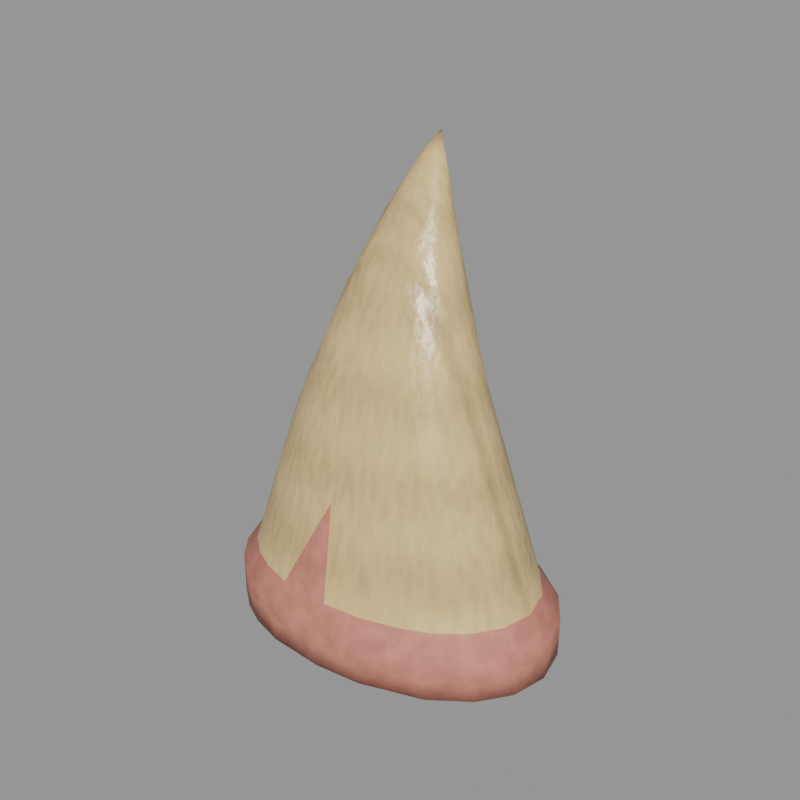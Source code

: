 # Source: cpart_beak.blend  (saved by Blender 5.2.45; exported with 4.5.12 LTS)
import bpy
from mathutils import Matrix  # noqa: F401  (used for matrix-valued properties, if any)

bpy.ops.wm.read_factory_settings(use_empty=True)
scene = bpy.context.scene
scene.name = 'Scene'

# ---- images (referenced by path relative to the original .blend; pixels are not part of the script)
import os
ASSET_DIR = os.environ.get("B2B_ASSET_DIR", "")  # directory of the original .blend (textures are referenced by path, not embedded)
HERE = os.path.dirname(os.path.abspath(__file__))  # packed textures are extracted next to this script under _unpacked/

def load_image(name, relpath, width, height, colorspace="sRGB"):
    """Load a texture the original file referenced (path relative to the .blend, or extracted next to this script)."""
    p = next((c for c in (os.path.join(HERE, relpath), os.path.join(ASSET_DIR, relpath)) if relpath and os.path.exists(c)), "")
    if p:
        img = bpy.data.images.load(p, check_existing=True)
        img.name = name
    else:  # same state as the original file: an image datablock whose file is absent (Cycles renders it pink)
        img = bpy.data.images.new(name, width, height)
        img.source = "FILE"
        img.filepath = "//" + (relpath or name)
    img.colorspace_settings.name = colorspace
    return img
img_t_partbeak_albedo = load_image('T_PartBeak_Albedo', '_unpacked/T_PartBeak_Albedo.b9d14faa.png', 512, 512, 'sRGB')
img_t_partbeak_orm = load_image('T_PartBeak_ORM', '_unpacked/T_PartBeak_ORM.496d367d.png', 512, 512, 'Non-Color')
img_t_partbeak_normal = load_image('T_PartBeak_Normal', '_unpacked/T_PartBeak_Normal.a875aca7.png', 512, 512, 'Non-Color')

# ---- materials (node trees are filled in below, after node groups)
mat_m_beakgape = bpy.data.materials.new('M_BeakGape')
mat_m_beakhorn = bpy.data.materials.new('M_BeakHorn')

# ---- material node trees
mat_m_beakgape.use_nodes = True; mat_m_beakgape.node_tree.nodes.clear()
_N = mat_m_beakgape.node_tree.nodes; _L = mat_m_beakgape.node_tree.links
n0 = _N.new('ShaderNodeOutputMaterial'); n0.name = 'Material Output'; n0.location = (0, 0)
n1 = _N.new('ShaderNodeBsdfPrincipled'); n1.name = 'Principled BSDF'; n1.location = (0, 0)
n1.inputs[10].default_value = 0.005
n2 = _N.new('ShaderNodeTexImage'); n2.name = 'Image Texture'; n2.location = (0, 0)
n2.image = img_t_partbeak_albedo
n3 = _N.new('ShaderNodeMix'); n3.name = 'Mix'; n3.location = (0, 0)
n3.data_type = 'RGBA'
n3.blend_type = 'MULTIPLY'
n3.inputs[0].default_value = 1.0
n3.inputs[7].default_value = (0.5841, 0.2542, 0.1946, 1.0)
n4 = _N.new('ShaderNodeTexImage'); n4.name = 'Image Texture.001'; n4.location = (0, 0)
n4.image = img_t_partbeak_orm
n5 = _N.new('ShaderNodeSeparateColor'); n5.name = 'Separate Color'; n5.location = (0, 0)
n6 = _N.new('ShaderNodeTexImage'); n6.name = 'Image Texture.002'; n6.location = (0, 0)
n6.image = img_t_partbeak_normal
n7 = _N.new('ShaderNodeNormalMap'); n7.name = 'Normal Map'; n7.location = (0, 0)
n7.width = 160
_L.new(n1.outputs[0], n0.inputs[0])
_L.new(n2.outputs[0], n3.inputs[6])
_L.new(n3.outputs[2], n1.inputs[0])
_L.new(n4.outputs[0], n5.inputs[0])
_L.new(n5.outputs[1], n1.inputs[2])
_L.new(n5.outputs[2], n1.inputs[1])
_L.new(n6.outputs[0], n7.inputs[1])
_L.new(n7.outputs[0], n1.inputs[5])
n0.is_active_output = True
mat_m_beakhorn.use_nodes = True; mat_m_beakhorn.node_tree.nodes.clear()
_N = mat_m_beakhorn.node_tree.nodes; _L = mat_m_beakhorn.node_tree.links
n0 = _N.new('ShaderNodeOutputMaterial'); n0.name = 'Material Output'; n0.location = (0, 0)
n1 = _N.new('ShaderNodeBsdfPrincipled'); n1.name = 'Principled BSDF'; n1.location = (0, 0)
n1.inputs[10].default_value = 0.005
n2 = _N.new('ShaderNodeTexImage'); n2.name = 'Image Texture'; n2.location = (0, 0)
n2.image = img_t_partbeak_albedo
n3 = _N.new('ShaderNodeMix'); n3.name = 'Mix'; n3.location = (0, 0)
n3.data_type = 'RGBA'
n3.blend_type = 'MULTIPLY'
n3.inputs[0].default_value = 1.0
n3.inputs[7].default_value = (0.6867, 0.5271, 0.2542, 1.0)
n4 = _N.new('ShaderNodeTexImage'); n4.name = 'Image Texture.001'; n4.location = (0, 0)
n4.image = img_t_partbeak_orm
n5 = _N.new('ShaderNodeSeparateColor'); n5.name = 'Separate Color'; n5.location = (0, 0)
n6 = _N.new('ShaderNodeTexImage'); n6.name = 'Image Texture.002'; n6.location = (0, 0)
n6.image = img_t_partbeak_normal
n7 = _N.new('ShaderNodeNormalMap'); n7.name = 'Normal Map'; n7.location = (0, 0)
n7.width = 160
_L.new(n1.outputs[0], n0.inputs[0])
_L.new(n2.outputs[0], n3.inputs[6])
_L.new(n3.outputs[2], n1.inputs[0])
_L.new(n4.outputs[0], n5.inputs[0])
_L.new(n5.outputs[1], n1.inputs[2])
_L.new(n5.outputs[2], n1.inputs[1])
_L.new(n6.outputs[0], n7.inputs[1])
_L.new(n7.outputs[0], n1.inputs[5])
n0.is_active_output = True

# ---- meshes
me_beak_mesh = bpy.data.meshes.new('Beak_mesh')
me_beak_mesh.from_pydata([(-0.003612, 0.0472, -0.02002), (0.01387, 0.0465, -0.02002), (0.03425, 0.04187, -0.02001), (0.05112, 0.03414, -0.02001), (0.0622, 0.02575, -0.02001), (0.07063, 0.01404, -0.02), (0.07381, -5.497e-06, -0.02), (0.07063, -0.01405, -0.02), (0.0622, -0.02576, -0.01999), (0.04777, -0.03628, -0.01999), (0.02428, -0.04469, -0.01998), (0.006274, -0.04714, -0.01998), (-0.01572, -0.04628, -0.01998), (-0.02872, -0.04296, -0.01999), (-0.03837, -0.03836, -0.01999), (-0.04717, -0.03152, -0.01999), (-0.05427, -0.02248, -0.01999), (-0.05889, -0.01172, -0.02), (-0.0605, -5.496e-06, -0.02), (-0.05889, 0.01171, -0.02), (-0.05427, 0.02247, -0.02001), (-0.04717, 0.0315, -0.02001), (-0.03836, 0.03836, -0.02001), (-0.0241, 0.0446, -0.02002), (0.005893, 0.04717, -0.003797), (0.02435, 0.04469, -0.003833), (0.04701, 0.03668, -0.003791), (0.004167, -0.04717, -0.003321), (-0.03835, 0.03839, -0.003801), (-0.02869, 0.04298, -0.003821), (-0.01579, 0.04628, -0.003848), (0.0622, 0.02578, -0.003752), (0.07062, 0.01407, -0.003699), (0.07381, 2.254e-05, -0.003636), (0.07062, -0.01403, -0.003573), (0.0622, -0.02574, -0.003521), (0.04732, -0.03649, -0.003492), (0.02383, -0.04476, -0.00342), (-0.01537, -0.04631, -0.003444), (-0.03427, -0.04086, -0.003437), (-0.04717, -0.03149, -0.003495), (-0.05427, -0.02246, -0.003536), (-0.05889, -0.01169, -0.003584), (-0.0605, 2.254e-05, -0.003636), (-0.05889, 0.01174, -0.003689), (-0.05427, 0.0225, -0.003737), (-0.04717, 0.03154, -0.003777), (0.005638, 0.04218, 0.004211), (0.02138, 0.04006, 0.004286), (0.03537, 0.03558, 0.004288), (0.04563, 0.03063, 0.004313), (0.05543, 0.02289, 0.004792), (0.0632, 0.01265, 0.004408), (0.06622, 8.127e-05, 0.004368), (0.06327, -0.01246, 0.004615), (0.05579, -0.02296, 0.004671), (0.04592, -0.03048, 0.00471), (0.03579, -0.03544, 0.004738), (0.02166, -0.04004, 0.004779), (0.006366, -0.04213, 0.004818), (-0.014, -0.04145, 0.004811), (-0.02586, -0.03841, 0.004758), (-0.03448, -0.03427, 0.00474), (-0.04233, -0.02811, 0.004708), (-0.04866, -0.01999, 0.004663), (-0.05275, -0.01034, 0.004605), (-0.05428, 0.0001471, 0.004361), (-0.05275, 0.01042, 0.004431), (-0.04845, 0.02002, 0.004617), (-0.04217, 0.02829, 0.004275), (-0.03425, 0.03439, 0.004282), (-0.02559, 0.03848, 0.004267), (-0.01379, 0.04143, 0.004303), (0.002918, -0.033, 0.04155), (-0.03038, 0.02202, 0.05283), (0.003927, 0.03511, 0.03674), (0.0167, 0.03238, 0.04236), (0.02392, 0.02634, 0.0598), (0.03089, 0.02301, 0.06), (0.04369, -0.006423, 0.06047), (0.04401, -0.01702, 0.04324), (0.03605, -0.02285, 0.04403), (0.02797, -0.02671, 0.04443), (0.01679, -0.03009, 0.04535), (-0.01084, -0.03121, 0.04528), (-0.02022, -0.029, 0.04461), (-0.02706, -0.02581, 0.04424), (-0.03333, -0.02105, 0.04366), (-0.03328, -0.01139, 0.06207), (-0.03653, -0.005023, 0.05999), (-0.02317, 0.02554, 0.0598), (-0.0173, 0.02829, 0.05963), (-0.01077, 0.03343, 0.04244), (0.04121, 0.01103, 0.06526), (0.03025, 0.01768, 0.08226), (0.03788, 0.004623, 0.0795), (-0.02715, 0.006273, 0.0916), (-0.02741, 0.01105, 0.08751), (-0.02656, 0.01609, 0.08198), (0.003195, 0.02978, 0.06745), (0.01279, 0.02801, 0.07208), (0.03354, -0.009525, 0.07635), (0.02537, -0.01495, 0.07803), (0.01283, -0.0194, 0.07855), (0.002792, -0.0204, 0.07945), (-0.008278, -0.02024, 0.07862), (-0.0154, -0.01854, 0.07815), (-0.02062, -0.01614, 0.07767), (-0.0254, -0.01256, 0.07692), (-0.008248, 0.02881, 0.07205), (-0.01917, 0.02097, 0.09585), (0.001987, 0.027, 0.09937), (0.00854, 0.02596, 0.1035), (0.01715, 0.02307, 0.1034), (0.02558, 0.00535, 0.1077), (0.02229, 0.001494, 0.1095), (0.01907, -0.005592, 0.1025), (0.009111, -0.007, 0.1072), (0.00185, -0.005387, 0.1124), (-0.00588, -0.007597, 0.1073), (-0.01222, -0.00349, 0.1113), (-0.01688, -0.0004687, 0.1101), (-0.02005, 0.004897, 0.1102), (-0.01221, 0.0246, 0.1042), (-0.005507, 0.02649, 0.1034), (0.02223, 0.01657, 0.1136), (0.01352, 0.003991, 0.1227), (0.01473, 0.02216, 0.1258), (0.01499, 0.0182, 0.1331), (0.003686, 0.006857, 0.1324), (-0.004038, 0.003626, 0.1272), (-0.0113, 0.02296, 0.1285), (0.003354, 0.02712, 0.1289), (0.01015, 0.02501, 0.1286), (0.01336, 0.01511, 0.1353), (-0.01057, 0.0129, 0.1344), (-0.01031, 0.01904, 0.1384), (-0.004951, 0.0271, 0.1339), (0.004321, 0.01704, 0.1458), (-0.004879, 0.013, 0.1405), (-0.004742, 0.0263, 0.151), (0.005072, 0.02604, 0.1532), (-0.003157, 0.02377, 0.1534), (0.002006, 0.02354, 0.1537), (-2.387e-05, 0.03016, 0.1601)], [], [(0, 1, 2), (0, 2, 3), (0, 3, 4), (0, 4, 5), (0, 5, 6), (0, 6, 7), (0, 7, 8), (0, 8, 9), (0, 9, 10), (0, 10, 11), (0, 11, 12), (0, 12, 13), (0, 13, 14), (0, 14, 15), (0, 15, 16), (0, 16, 17), (0, 17, 18), (0, 18, 19), (0, 19, 20), (0, 20, 21), (0, 21, 22), (0, 22, 23), (25, 2, 1), (26, 3, 2), (21, 28, 22), (22, 29, 23), (23, 30, 0), (26, 4, 3), (31, 5, 4), (32, 6, 5), (33, 7, 6), (34, 8, 7), (35, 9, 8), (36, 10, 9), (37, 11, 10), (27, 38, 12), (12, 39, 13), (13, 39, 14), (14, 40, 15), (15, 41, 16), (16, 42, 17), (17, 43, 18), (18, 44, 19), (19, 45, 20), (20, 46, 21), (30, 24, 0), (24, 48, 25), (25, 49, 26), (26, 51, 31), (31, 52, 32), (32, 53, 33), (53, 34, 33), (54, 35, 34), (55, 36, 35), (57, 37, 36), (58, 27, 37), (27, 60, 38), (38, 61, 39), (39, 63, 40), (40, 64, 41), (41, 65, 42), (42, 66, 43), (66, 44, 43), (67, 45, 44), (68, 46, 45), (69, 28, 46), (70, 29, 28), (71, 30, 29), (72, 24, 30), (74, 70, 69), (47, 76, 48), (48, 77, 49), (49, 78, 50), (79, 55, 54), (80, 56, 55), (81, 57, 56), (82, 58, 57), (83, 59, 58), (73, 84, 60), (60, 85, 61), (61, 86, 62), (62, 87, 63), (63, 88, 64), (64, 89, 65), (90, 71, 70), (91, 72, 71), (92, 75, 72), (51, 93, 52), (78, 94, 51), (93, 95, 53), (95, 79, 53), (89, 96, 66), (96, 67, 66), (97, 68, 67), (98, 74, 68), (75, 100, 76), (101, 81, 80), (102, 82, 81), (102, 83, 82), (103, 73, 83), (73, 105, 84), (84, 106, 85), (85, 107, 86), (86, 108, 87), (109, 99, 92), (110, 90, 74), (99, 112, 100), (100, 113, 77), (77, 113, 78), (114, 101, 79), (115, 102, 101), (116, 103, 102), (117, 104, 103), (104, 119, 105), (105, 120, 106), (106, 120, 107), (107, 121, 108), (108, 122, 88), (88, 122, 89), (123, 91, 90), (123, 109, 91), (124, 99, 109), (94, 125, 93), (126, 117, 116), (113, 127, 94), (125, 128, 95), (128, 114, 95), (129, 118, 117), (118, 130, 119), (131, 110, 98), (131, 123, 110), (112, 133, 113), (134, 115, 114), (134, 126, 115), (130, 139, 120), (120, 135, 121), (121, 135, 122), (137, 124, 123), (137, 132, 124), (138, 129, 126), (129, 139, 130), (136, 97, 96), (140, 131, 97), (127, 141, 125), (141, 138, 134), (139, 142, 135), (132, 144, 133), (133, 144, 127), (138, 142, 139), (144, 137, 131), (144, 132, 137), (141, 144, 143), (143, 144, 142), (142, 144, 140), (0, 24, 1), (24, 25, 1), (25, 26, 2), (11, 27, 12), (22, 28, 29), (23, 29, 30), (26, 31, 4), (31, 32, 5), (32, 33, 6), (33, 34, 7), (34, 35, 8), (35, 36, 9), (36, 37, 10), (37, 27, 11), (12, 38, 39), (14, 39, 40), (15, 40, 41), (16, 41, 42), (17, 42, 43), (18, 43, 44), (19, 44, 45), (20, 45, 46), (21, 46, 28), (24, 47, 48), (25, 48, 49), (26, 49, 50), (26, 50, 51), (31, 51, 52), (32, 52, 53), (53, 54, 34), (54, 55, 35), (55, 56, 36), (56, 57, 36), (57, 58, 37), (58, 59, 27), (27, 59, 60), (38, 60, 61), (39, 61, 62), (39, 62, 63), (40, 63, 64), (41, 64, 65), (42, 65, 66), (66, 67, 44), (67, 68, 45), (68, 69, 46), (69, 70, 28), (70, 71, 29), (71, 72, 30), (72, 47, 24), (59, 73, 60), (72, 75, 47), (68, 74, 69), (47, 75, 76), (48, 76, 77), (49, 77, 78), (50, 78, 51), (53, 79, 54), (79, 80, 55), (80, 81, 56), (81, 82, 57), (82, 83, 58), (83, 73, 59), (60, 84, 85), (61, 85, 86), (62, 86, 87), (63, 87, 88), (64, 88, 89), (65, 89, 66), (74, 90, 70), (90, 91, 71), (91, 92, 72), (52, 93, 53), (92, 99, 75), (51, 94, 93), (96, 97, 67), (97, 98, 68), (75, 99, 100), (76, 100, 77), (79, 101, 80), (101, 102, 81), (102, 103, 83), (103, 104, 73), (73, 104, 105), (84, 105, 106), (85, 106, 107), (86, 107, 108), (87, 108, 88), (91, 109, 92), (98, 110, 74), (99, 111, 112), (100, 112, 113), (78, 113, 94), (95, 114, 79), (114, 115, 101), (115, 116, 102), (116, 117, 103), (117, 118, 104), (104, 118, 119), (105, 119, 120), (107, 120, 121), (108, 121, 122), (89, 122, 96), (110, 123, 90), (123, 124, 109), (124, 111, 99), (93, 125, 95), (115, 126, 116), (111, 132, 112), (113, 133, 127), (94, 127, 125), (126, 129, 117), (119, 130, 120), (97, 131, 98), (124, 132, 111), (112, 132, 133), (128, 134, 114), (118, 129, 130), (120, 139, 135), (122, 135, 136), (122, 136, 96), (131, 137, 123), (134, 138, 126), (136, 140, 97), (125, 141, 128), (128, 141, 134), (129, 138, 139), (135, 142, 136), (127, 144, 141), (141, 143, 138), (138, 143, 142), (136, 142, 140), (140, 144, 131)])
me_beak_mesh.polygons.foreach_set('use_smooth', [True] * 286)
me_beak_mesh.polygons.foreach_set('material_index', [0, 0, 0, 0, 0, 0, 0, 0, 0, 0, 0, 0, 0, 0, 0, 0, 0, 0, 0, 0, 0, 0, 0, 0, 0, 0, 0, 0, 0, 0, 0, 0, 0, 0, 0, 0, 0, 0, 0, 0, 0, 0, 0, 0, 0, 0, 0, 0, 0, 0, 0, 0, 0, 0, 0, 0, 0, 0, 0, 0, 0, 0, 0, 0, 0, 0, 0, 0, 0, 1, 1, 1, 1, 1, 1, 1, 1, 1, 1, 1, 1, 1, 1, 1, 1, 1, 1, 1, 1, 1, 1, 1, 1, 1, 1, 1, 1, 1, 1, 1, 1, 1, 1, 1, 1, 1, 1, 1, 1, 1, 1, 1, 1, 1, 1, 1, 1, 1, 1, 1, 1, 1, 1, 1, 1, 1, 1, 1, 1, 1, 1, 1, 1, 1, 1, 1, 1, 1, 1, 1, 1, 1, 1, 1, 1, 1, 1, 1, 1, 1, 1, 1, 1, 1, 0, 0, 0, 0, 0, 0, 0, 0, 0, 0, 0, 0, 0, 0, 0, 0, 0, 0, 0, 0, 0, 0, 0, 0, 0, 0, 0, 0, 0, 0, 0, 0, 0, 0, 0, 0, 0, 0, 0, 0, 0, 0, 0, 0, 0, 0, 0, 0, 0, 0, 0, 1, 1, 1, 1, 1, 1, 1, 1, 1, 1, 1, 1, 1, 1, 1, 1, 1, 1, 1, 1, 1, 1, 1, 1, 1, 1, 1, 1, 1, 1, 1, 1, 1, 1, 1, 1, 1, 1, 1, 1, 1, 1, 1, 1, 1, 1, 1, 1, 1, 1, 1, 1, 1, 1, 1, 1, 1, 1, 1, 1, 1, 1, 1, 1, 1, 1, 1, 1, 1, 1, 1, 1, 1, 1, 1, 1, 1, 1, 1, 1, 1])
_uv = me_beak_mesh.uv_layers.new(name='UVMap')
_uv.uv.foreach_set('vector', [0.672, 0.8081, 0.672, 0.7478, 0.6853, 0.6771, 0.672, 0.8081, 0.6853, 0.6771, 0.7096, 0.618, 0.672, 0.8081, 0.7096, 0.618, 0.737, 0.5787, 0.672, 0.8081, 0.737, 0.5787, 0.7761, 0.5481, 0.672, 0.8081, 0.7761, 0.5481, 0.8241, 0.5352, 0.672, 0.8081, 0.8241, 0.5352, 0.8728, 0.5443, 0.672, 0.8081, 0.8728, 0.5443, 0.9143, 0.5717, 0.672, 0.8081, 0.9143, 0.5717, 0.9524, 0.62, 0.672, 0.8081, 0.9524, 0.62, 0.9846, 0.6997, 0.672, 0.8081, 0.9846, 0.6997, 0.9954, 0.7614, 0.672, 0.8081, 0.9954, 0.7614, 0.9954, 0.8372, 0.672, 0.8081, 0.9954, 0.8372, 0.9857, 0.8824, 0.672, 0.8081, 0.9857, 0.8824, 0.9712, 0.9162, 0.672, 0.8081, 0.9712, 0.9162, 0.9488, 0.9475, 0.672, 0.8081, 0.9488, 0.9475, 0.9187, 0.9731, 0.672, 0.8081, 0.9187, 0.9731, 0.8822, 0.9905, 0.672, 0.8081, 0.8822, 0.9905, 0.8421, 0.9976, 0.672, 0.8081, 0.8421, 0.9976, 0.8016, 0.9936, 0.672, 0.8081, 0.8016, 0.9936, 0.7639, 0.9792, 0.672, 0.8081, 0.7639, 0.9792, 0.7319, 0.9559, 0.672, 0.8081, 0.7319, 0.9559, 0.7071, 0.9265, 0.672, 0.8081, 0.7071, 0.9265, 0.6837, 0.8783, 0.6141, 0.0602, 0.5805, 0.01075, 0.6499, 0.004779, 0.5373, 0.07003, 0.5236, 0.01988, 0.5805, 0.01075, 0.8622, 0.01795, 0.8309, 0.06403, 0.8309, 0.011, 0.8309, 0.011, 0.7969, 0.05951, 0.7809, 0.004989, 0.7809, 0.004989, 0.752, 0.0565, 0.71, 0.003184, 0.5373, 0.07003, 0.4867, 0.02943, 0.5236, 0.01988, 0.1806, 0.258, 0.1108, 0.2442, 0.1375, 0.2249, 0.154, 0.2774, 0.07946, 0.2756, 0.1108, 0.2442, 0.1228, 0.3089, 0.04887, 0.3146, 0.07946, 0.2756, 0.09236, 0.348, 0.02399, 0.3541, 0.04887, 0.3146, 0.06761, 0.3876, 0.002426, 0.3977, 0.02399, 0.3541, 0.4284, 0.04201, 0.3269, 0.03802, 0.3999, 0.002425, 0.3557, 0.07798, 0.2747, 0.07114, 0.3269, 0.03802, 0.2991, 0.1148, 0.2455, 0.1555, 0.2145, 0.1172, 0.2145, 0.1172, 0.1981, 0.202, 0.1815, 0.1485, 0.1815, 0.1485, 0.1981, 0.202, 0.1589, 0.1749, 0.1589, 0.1749, 0.1709, 0.2418, 0.1409, 0.2028, 0.01132, 0.5404, 0.06118, 0.5739, 0.006205, 0.5739, 0.006205, 0.5739, 0.05814, 0.6125, 0.003318, 0.6125, 0.003318, 0.6125, 0.05771, 0.6532, 0.003045, 0.6532, 0.003045, 0.6532, 0.05996, 0.6928, 0.005462, 0.6927, 0.005462, 0.6927, 0.06467, 0.728, 0.01032, 0.7279, 0.01032, 0.7279, 0.07132, 0.7564, 0.01709, 0.7563, 0.752, 0.0565, 0.6773, 0.05675, 0.71, 0.003184, 0.6773, 0.05675, 0.6251, 0.09159, 0.6141, 0.0602, 0.6141, 0.0602, 0.5776, 0.09709, 0.5373, 0.07003, 0.5373, 0.07003, 0.5105, 0.1133, 0.4867, 0.0826, 0.1806, 0.258, 0.1731, 0.3063, 0.154, 0.2774, 0.154, 0.2774, 0.1449, 0.3341, 0.1228, 0.3089, 0.1449, 0.3341, 0.09236, 0.348, 0.1228, 0.3089, 0.1183, 0.3696, 0.06761, 0.3876, 0.09236, 0.348, 0.4793, 0.06381, 0.4284, 0.04201, 0.4796, 0.02733, 0.4124, 0.0865, 0.3557, 0.07798, 0.4284, 0.04201, 0.369, 0.1087, 0.2991, 0.1148, 0.3557, 0.07798, 0.2991, 0.1148, 0.2688, 0.1794, 0.2455, 0.1555, 0.2455, 0.1555, 0.2386, 0.2078, 0.1981, 0.202, 0.1981, 0.202, 0.2024, 0.2563, 0.1709, 0.2418, 0.06642, 0.5404, 0.09349, 0.5803, 0.06118, 0.5739, 0.06118, 0.5739, 0.09076, 0.6149, 0.05814, 0.6125, 0.05814, 0.6125, 0.08964, 0.6514, 0.05771, 0.6532, 0.08964, 0.6514, 0.05996, 0.6928, 0.05771, 0.6532, 0.09211, 0.686, 0.06467, 0.728, 0.05996, 0.6928, 0.09722, 0.7173, 0.07132, 0.7564, 0.06467, 0.728, 0.8456, 0.1011, 0.8309, 0.06403, 0.8622, 0.07104, 0.8174, 0.09498, 0.7969, 0.05951, 0.8309, 0.06403, 0.787, 0.09096, 0.752, 0.0565, 0.7969, 0.05951, 0.7459, 0.08848, 0.6773, 0.05675, 0.752, 0.0565, 0.806, 0.2673, 0.8174, 0.09498, 0.8456, 0.1011, 0.6789, 0.08831, 0.6424, 0.2242, 0.6251, 0.09159, 0.6251, 0.09159, 0.6185, 0.2882, 0.5776, 0.09709, 0.5776, 0.09709, 0.595, 0.2927, 0.543, 0.103, 0.2815, 0.4918, 0.09612, 0.405, 0.1183, 0.3696, 0.2125, 0.4828, 0.08074, 0.4357, 0.09612, 0.405, 0.4963, 0.1972, 0.4124, 0.0865, 0.4451, 0.07302, 0.471, 0.209, 0.369, 0.1087, 0.4124, 0.0865, 0.4385, 0.229, 0.3247, 0.1369, 0.369, 0.1087, 0.3904, 0.2441, 0.3607, 0.2835, 0.2688, 0.1794, 0.2688, 0.1794, 0.3355, 0.3042, 0.2386, 0.2078, 0.2386, 0.2078, 0.3188, 0.322, 0.2185, 0.2314, 0.2185, 0.2314, 0.3048, 0.3403, 0.2024, 0.2563, 0.09819, 0.5502, 0.2989, 0.604, 0.09349, 0.5803, 0.09349, 0.5803, 0.2898, 0.627, 0.09076, 0.6149, 0.7806, 0.2867, 0.787, 0.09096, 0.8174, 0.09498, 0.76, 0.2835, 0.7459, 0.08848, 0.787, 0.09096, 0.7368, 0.222, 0.6859, 0.2023, 0.7459, 0.08848, 0.1975, 0.2907, 0.3329, 0.4607, 0.1731, 0.3063, 0.595, 0.2927, 0.598, 0.3712, 0.5105, 0.1133, 0.3329, 0.4607, 0.3568, 0.5098, 0.1449, 0.3341, 0.3568, 0.5098, 0.2815, 0.4918, 0.1449, 0.3341, 0.2898, 0.627, 0.4043, 0.6621, 0.08964, 0.6514, 0.4043, 0.6621, 0.09211, 0.686, 0.08964, 0.6514, 0.3909, 0.6786, 0.09722, 0.7173, 0.09211, 0.686, 0.003086, 0.003831, 0.01965, 0.1052, 0.003086, 0.2729, 0.6859, 0.2023, 0.6565, 0.326, 0.6424, 0.2242, 0.3178, 0.544, 0.2027, 0.5086, 0.2125, 0.4828, 0.5358, 0.3108, 0.471, 0.209, 0.4963, 0.1972, 0.5358, 0.3108, 0.4385, 0.229, 0.471, 0.209, 0.4978, 0.3312, 0.3904, 0.2441, 0.4385, 0.229, 0.3904, 0.2441, 0.4386, 0.3731, 0.3607, 0.2835, 0.3607, 0.2835, 0.4196, 0.389, 0.3355, 0.3042, 0.3355, 0.3042, 0.4065, 0.402, 0.3188, 0.322, 0.3188, 0.322, 0.3952, 0.4152, 0.3048, 0.3403, 0.7288, 0.324, 0.6893, 0.3085, 0.7368, 0.222, 0.7676, 0.4098, 0.7806, 0.2867, 0.806, 0.2673, 0.6893, 0.3085, 0.6715, 0.4308, 0.6565, 0.326, 0.6565, 0.326, 0.6423, 0.434, 0.6185, 0.2882, 0.6185, 0.2882, 0.6423, 0.434, 0.595, 0.2927, 0.4345, 0.5803, 0.3178, 0.544, 0.2815, 0.4918, 0.1113, 0.004036, 0.1113, 0.1266, 0.08366, 0.1246, 0.5716, 0.3952, 0.4978, 0.3312, 0.5358, 0.3108, 0.5512, 0.4246, 0.4707, 0.3523, 0.4978, 0.3312, 0.4707, 0.3523, 0.5092, 0.4544, 0.4386, 0.3731, 0.4386, 0.3731, 0.5027, 0.4829, 0.4196, 0.389, 0.4196, 0.389, 0.5027, 0.4829, 0.4065, 0.402, 0.4065, 0.402, 0.4903, 0.4938, 0.3952, 0.4152, 0.355, 0.5971, 0.4721, 0.6548, 0.2989, 0.604, 0.2989, 0.604, 0.4721, 0.6548, 0.2898, 0.627, 0.7431, 0.4335, 0.76, 0.2835, 0.7806, 0.2867, 0.7431, 0.4335, 0.7288, 0.324, 0.76, 0.2835, 0.7198, 0.4293, 0.6893, 0.3085, 0.7288, 0.324, 0.02434, 0.1096, 0.03929, 0.003599, 0.03929, 0.1681, 0.6017, 0.4682, 0.5512, 0.4246, 0.5716, 0.3952, 0.6423, 0.434, 0.6508, 0.508, 0.598, 0.3712, 0.475, 0.5681, 0.531, 0.6125, 0.3568, 0.5098, 0.531, 0.6125, 0.4345, 0.5803, 0.3568, 0.5098, 0.5949, 0.5154, 0.542, 0.454, 0.5512, 0.4246, 0.542, 0.454, 0.5608, 0.514, 0.5092, 0.4544, 0.7403, 0.5148, 0.7676, 0.4098, 0.7938, 0.3693, 0.7403, 0.5148, 0.7431, 0.4335, 0.7676, 0.4098, 0.6715, 0.4308, 0.6662, 0.5139, 0.6423, 0.434, 0.5303, 0.6267, 0.4309, 0.5974, 0.4345, 0.5803, 0.5303, 0.6267, 0.4723, 0.6286, 0.4309, 0.5974, 0.5608, 0.514, 0.5914, 0.5609, 0.5027, 0.4829, 0.5027, 0.4829, 0.5644, 0.5579, 0.4903, 0.4938, 0.474, 0.6353, 0.5617, 0.6787, 0.4721, 0.6548, 0.7178, 0.5283, 0.7198, 0.4293, 0.7431, 0.4335, 0.7178, 0.5283, 0.6892, 0.5125, 0.7198, 0.4293, 0.6304, 0.5606, 0.5949, 0.5154, 0.6017, 0.4682, 0.5949, 0.5154, 0.5914, 0.5609, 0.5608, 0.514, 0.5759, 0.6996, 0.3909, 0.6786, 0.4043, 0.6621, 0.6233, 0.7224, 0.5423, 0.7134, 0.3909, 0.6786, 0.6508, 0.508, 0.6835, 0.5931, 0.6258, 0.4746, 0.6025, 0.6456, 0.5633, 0.654, 0.5303, 0.6267, 0.5914, 0.5609, 0.6297, 0.6036, 0.5644, 0.5579, 0.6892, 0.5125, 0.7004, 0.6112, 0.6662, 0.5139, 0.6662, 0.5139, 0.7004, 0.6112, 0.6508, 0.508, 0.6304, 0.5606, 0.6297, 0.6036, 0.5914, 0.5609, 0.7004, 0.6112, 0.7178, 0.5283, 0.7403, 0.5148, 0.7004, 0.6112, 0.6892, 0.5125, 0.7178, 0.5283, 0.6025, 0.6456, 0.6305, 0.6555, 0.5987, 0.6565, 0.6443, 0.5934, 0.6565, 0.6224, 0.6297, 0.6036, 0.6325, 0.7132, 0.6581, 0.7339, 0.6233, 0.7224, 0.71, 0.003184, 0.6773, 0.05675, 0.6499, 0.004779, 0.6773, 0.05675, 0.6141, 0.0602, 0.6499, 0.004779, 0.6141, 0.0602, 0.5373, 0.07003, 0.5805, 0.01075, 0.2747, 0.07114, 0.2991, 0.1148, 0.2145, 0.1172, 0.8309, 0.011, 0.8309, 0.06403, 0.7969, 0.05951, 0.7809, 0.004989, 0.7969, 0.05951, 0.752, 0.0565, 0.5373, 0.07003, 0.4867, 0.0826, 0.4867, 0.02943, 0.1806, 0.258, 0.154, 0.2774, 0.1108, 0.2442, 0.154, 0.2774, 0.1228, 0.3089, 0.07946, 0.2756, 0.1228, 0.3089, 0.09236, 0.348, 0.04887, 0.3146, 0.09236, 0.348, 0.06761, 0.3876, 0.02399, 0.3541, 0.06761, 0.3876, 0.04563, 0.4324, 0.002426, 0.3977, 0.4284, 0.04201, 0.3557, 0.07798, 0.3269, 0.03802, 0.3557, 0.07798, 0.2991, 0.1148, 0.2747, 0.07114, 0.2145, 0.1172, 0.2455, 0.1555, 0.1981, 0.202, 0.1589, 0.1749, 0.1981, 0.202, 0.1709, 0.2418, 0.01132, 0.5404, 0.06642, 0.5404, 0.06118, 0.5739, 0.006205, 0.5739, 0.06118, 0.5739, 0.05814, 0.6125, 0.003318, 0.6125, 0.05814, 0.6125, 0.05771, 0.6532, 0.003045, 0.6532, 0.05771, 0.6532, 0.05996, 0.6928, 0.005462, 0.6927, 0.05996, 0.6928, 0.06467, 0.728, 0.01032, 0.7279, 0.06467, 0.728, 0.07132, 0.7564, 0.8622, 0.01795, 0.8622, 0.07104, 0.8309, 0.06403, 0.6773, 0.05675, 0.6789, 0.08831, 0.6251, 0.09159, 0.6141, 0.0602, 0.6251, 0.09159, 0.5776, 0.09709, 0.5373, 0.07003, 0.5776, 0.09709, 0.543, 0.103, 0.5373, 0.07003, 0.543, 0.103, 0.5105, 0.1133, 0.1806, 0.258, 0.1975, 0.2907, 0.1731, 0.3063, 0.154, 0.2774, 0.1731, 0.3063, 0.1449, 0.3341, 0.1449, 0.3341, 0.1183, 0.3696, 0.09236, 0.348, 0.1183, 0.3696, 0.09612, 0.405, 0.06761, 0.3876, 0.4793, 0.06381, 0.4451, 0.07302, 0.4284, 0.04201, 0.4451, 0.07302, 0.4124, 0.0865, 0.4284, 0.04201, 0.4124, 0.0865, 0.369, 0.1087, 0.3557, 0.07798, 0.369, 0.1087, 0.3247, 0.1369, 0.2991, 0.1148, 0.2991, 0.1148, 0.3247, 0.1369, 0.2688, 0.1794, 0.2455, 0.1555, 0.2688, 0.1794, 0.2386, 0.2078, 0.1981, 0.202, 0.2386, 0.2078, 0.2185, 0.2314, 0.1981, 0.202, 0.2185, 0.2314, 0.2024, 0.2563, 0.06642, 0.5404, 0.09819, 0.5502, 0.09349, 0.5803, 0.06118, 0.5739, 0.09349, 0.5803, 0.09076, 0.6149, 0.05814, 0.6125, 0.09076, 0.6149, 0.08964, 0.6514, 0.08964, 0.6514, 0.09211, 0.686, 0.05996, 0.6928, 0.09211, 0.686, 0.09722, 0.7173, 0.06467, 0.728, 0.09722, 0.7173, 0.1021, 0.7434, 0.07132, 0.7564, 0.8456, 0.1011, 0.8174, 0.09498, 0.8309, 0.06403, 0.8174, 0.09498, 0.787, 0.09096, 0.7969, 0.05951, 0.787, 0.09096, 0.7459, 0.08848, 0.752, 0.0565, 0.7459, 0.08848, 0.6789, 0.08831, 0.6773, 0.05675, 0.3247, 0.1369, 0.3904, 0.2441, 0.2688, 0.1794, 0.7459, 0.08848, 0.6859, 0.2023, 0.6789, 0.08831, 0.09722, 0.7173, 0.2736, 0.7175, 0.1021, 0.7434, 0.6789, 0.08831, 0.6859, 0.2023, 0.6424, 0.2242, 0.6251, 0.09159, 0.6424, 0.2242, 0.6185, 0.2882, 0.5776, 0.09709, 0.6185, 0.2882, 0.595, 0.2927, 0.543, 0.103, 0.595, 0.2927, 0.5105, 0.1133, 0.1449, 0.3341, 0.2815, 0.4918, 0.1183, 0.3696, 0.2815, 0.4918, 0.2125, 0.4828, 0.09612, 0.405, 0.2125, 0.4828, 0.2027, 0.5086, 0.08074, 0.4357, 0.4963, 0.1972, 0.471, 0.209, 0.4124, 0.0865, 0.471, 0.209, 0.4385, 0.229, 0.369, 0.1087, 0.4385, 0.229, 0.3904, 0.2441, 0.3247, 0.1369, 0.2688, 0.1794, 0.3607, 0.2835, 0.3355, 0.3042, 0.2386, 0.2078, 0.3355, 0.3042, 0.3188, 0.322, 0.2185, 0.2314, 0.3188, 0.322, 0.3048, 0.3403, 0.09819, 0.5502, 0.2365, 0.571, 0.2989, 0.604, 0.09349, 0.5803, 0.2989, 0.604, 0.2898, 0.627, 0.09076, 0.6149, 0.2898, 0.627, 0.08964, 0.6514, 0.806, 0.2673, 0.7806, 0.2867, 0.8174, 0.09498, 0.7806, 0.2867, 0.76, 0.2835, 0.787, 0.09096, 0.76, 0.2835, 0.7368, 0.222, 0.7459, 0.08848, 0.1731, 0.3063, 0.3329, 0.4607, 0.1449, 0.3341, 0.7368, 0.222, 0.6893, 0.3085, 0.6859, 0.2023, 0.1975, 0.2907, 0.3937, 0.4918, 0.3329, 0.4607, 0.4043, 0.6621, 0.3909, 0.6786, 0.09211, 0.686, 0.3909, 0.6786, 0.3736, 0.6956, 0.09722, 0.7173, 0.6859, 0.2023, 0.6893, 0.3085, 0.6565, 0.326, 0.6424, 0.2242, 0.6565, 0.326, 0.6185, 0.2882, 0.2815, 0.4918, 0.3178, 0.544, 0.2125, 0.4828, 0.3178, 0.544, 0.3111, 0.5708, 0.2027, 0.5086, 0.5358, 0.3108, 0.4978, 0.3312, 0.4385, 0.229, 0.4978, 0.3312, 0.4707, 0.3523, 0.3904, 0.2441, 0.3904, 0.2441, 0.4707, 0.3523, 0.4386, 0.3731, 0.3607, 0.2835, 0.4386, 0.3731, 0.4196, 0.389, 0.3355, 0.3042, 0.4196, 0.389, 0.4065, 0.402, 0.3188, 0.322, 0.4065, 0.402, 0.3952, 0.4152, 0.2365, 0.571, 0.355, 0.5971, 0.2989, 0.604, 0.76, 0.2835, 0.7288, 0.324, 0.7368, 0.222, 0.06189, 0.05616, 0.07858, 0.003953, 0.07858, 0.1572, 0.6893, 0.3085, 0.6939, 0.4159, 0.6715, 0.4308, 0.6565, 0.326, 0.6715, 0.4308, 0.6423, 0.434, 0.595, 0.2927, 0.6423, 0.434, 0.598, 0.3712, 0.3568, 0.5098, 0.4345, 0.5803, 0.2815, 0.4918, 0.4345, 0.5803, 0.4309, 0.5974, 0.3178, 0.544, 0.1164, 0.003935, 0.131, 0.03515, 0.1164, 0.1266, 0.5716, 0.3952, 0.5512, 0.4246, 0.4978, 0.3312, 0.5512, 0.4246, 0.542, 0.454, 0.4707, 0.3523, 0.4707, 0.3523, 0.542, 0.454, 0.5092, 0.4544, 0.4386, 0.3731, 0.5092, 0.4544, 0.5027, 0.4829, 0.4065, 0.402, 0.5027, 0.4829, 0.4903, 0.4938, 0.355, 0.5971, 0.474, 0.6353, 0.4721, 0.6548, 0.2898, 0.627, 0.4721, 0.6548, 0.4043, 0.6621, 0.7676, 0.4098, 0.7431, 0.4335, 0.7806, 0.2867, 0.7431, 0.4335, 0.7198, 0.4293, 0.7288, 0.324, 0.7198, 0.4293, 0.6939, 0.4159, 0.6893, 0.3085, 0.3329, 0.4607, 0.475, 0.5681, 0.3568, 0.5098, 0.5997, 0.4154, 0.6017, 0.4682, 0.5716, 0.3952, 0.6939, 0.4159, 0.6892, 0.5125, 0.6715, 0.4308, 0.6423, 0.434, 0.6662, 0.5139, 0.6508, 0.508, 0.04513, 0.1615, 0.04513, 0.00262, 0.05675, 0.05069, 0.6017, 0.4682, 0.5949, 0.5154, 0.5512, 0.4246, 0.5092, 0.4544, 0.5608, 0.514, 0.5027, 0.4829, 0.3909, 0.6786, 0.5423, 0.7134, 0.3736, 0.6956, 0.7198, 0.4293, 0.6892, 0.5125, 0.6939, 0.4159, 0.6715, 0.4308, 0.6892, 0.5125, 0.6662, 0.5139, 0.531, 0.6125, 0.5303, 0.6267, 0.4345, 0.5803, 0.542, 0.454, 0.5949, 0.5154, 0.5608, 0.514, 0.5027, 0.4829, 0.5914, 0.5609, 0.5644, 0.5579, 0.4721, 0.6548, 0.5617, 0.6787, 0.5759, 0.6996, 0.4721, 0.6548, 0.5759, 0.6996, 0.4043, 0.6621, 0.7403, 0.5148, 0.7178, 0.5283, 0.7431, 0.4335, 0.6346, 0.5146, 0.6304, 0.5606, 0.6017, 0.4682, 0.5759, 0.6996, 0.6233, 0.7224, 0.3909, 0.6786, 0.475, 0.5681, 0.6025, 0.6456, 0.531, 0.6125, 0.531, 0.6125, 0.6025, 0.6456, 0.5303, 0.6267, 0.5949, 0.5154, 0.6304, 0.5606, 0.5914, 0.5609, 0.5617, 0.6787, 0.6325, 0.7132, 0.5759, 0.6996, 0.6508, 0.508, 0.7004, 0.6112, 0.6835, 0.5931, 0.6025, 0.6456, 0.5987, 0.6565, 0.5633, 0.654, 0.6304, 0.5606, 0.6443, 0.5934, 0.6297, 0.6036, 0.5759, 0.6996, 0.6325, 0.7132, 0.6233, 0.7224, 0.6233, 0.7224, 0.6581, 0.7339, 0.5423, 0.7134])
me_beak_mesh.materials.append(mat_m_beakgape)
me_beak_mesh.materials.append(mat_m_beakhorn)
me_beak_mesh.update()

# ---- objects
ob_beak = bpy.data.objects.new('Beak', me_beak_mesh)

# ---- transforms, parenting, visibility, modifiers, constraints
ob_beak.location = (0.0, 0.0, 0.0)

# ---- collection membership
scene.collection.objects.link(ob_beak)

# ---- scene / render settings (as saved in the file)
scene.frame_start = 1; scene.frame_end = 250; scene.frame_set(1)
scene.render.engine = 'CYCLES'
scene.render.resolution_x = 640
scene.render.resolution_y = 640
scene.render.bake_bias = 0.0
scene.render.bake_samples = 0
scene.render.compositor_device = 'GPU'
scene.cycles.samples = 8
scene.eevee.use_volume_custom_range = False
scene.eevee.fast_gi_thickness_near = 0.1
scene.eevee.fast_gi_thickness_far = 0.0
scene.eevee.ray_tracing_options.screen_trace_thickness = 0.1
scene.view_settings.look = 'AgX - Medium High Contrast'
bpy.context.view_layer.update()

# ---- added for rendering (the .blend has no active camera and no usable light): camera, sun + grey world if the file has none
cam_auto = bpy.data.cameras.new('AutoCamera')
cam_auto.lens = 50.0
cam_auto.sensor_width = 36.0
cam_auto.clip_end = 1000.0
ob_auto_camera = bpy.data.objects.new('AutoCamera', cam_auto)
scene.collection.objects.link(ob_auto_camera)
ob_auto_camera.location = (0.232139, -0.270566, 0.250439)
ob_auto_camera.rotation_euler = (1.09748, -7.21219e-08, 0.694738)
scene.camera = ob_auto_camera
light_auto_sun = bpy.data.lights.new('AutoSun', 'SUN')
light_auto_sun.energy = 3.0
light_auto_sun.angle = 0.0523599
ob_auto_sun = bpy.data.objects.new('AutoSun', light_auto_sun)
scene.collection.objects.link(ob_auto_sun)
ob_auto_sun.rotation_euler = (0.872665, 0.174533, 0.523599)
if scene.world is None:
    world_auto = bpy.data.worlds.new('AutoWorld')
    world_auto.color = (0.3, 0.3, 0.3)
    scene.world = world_auto
bpy.context.view_layer.update()
